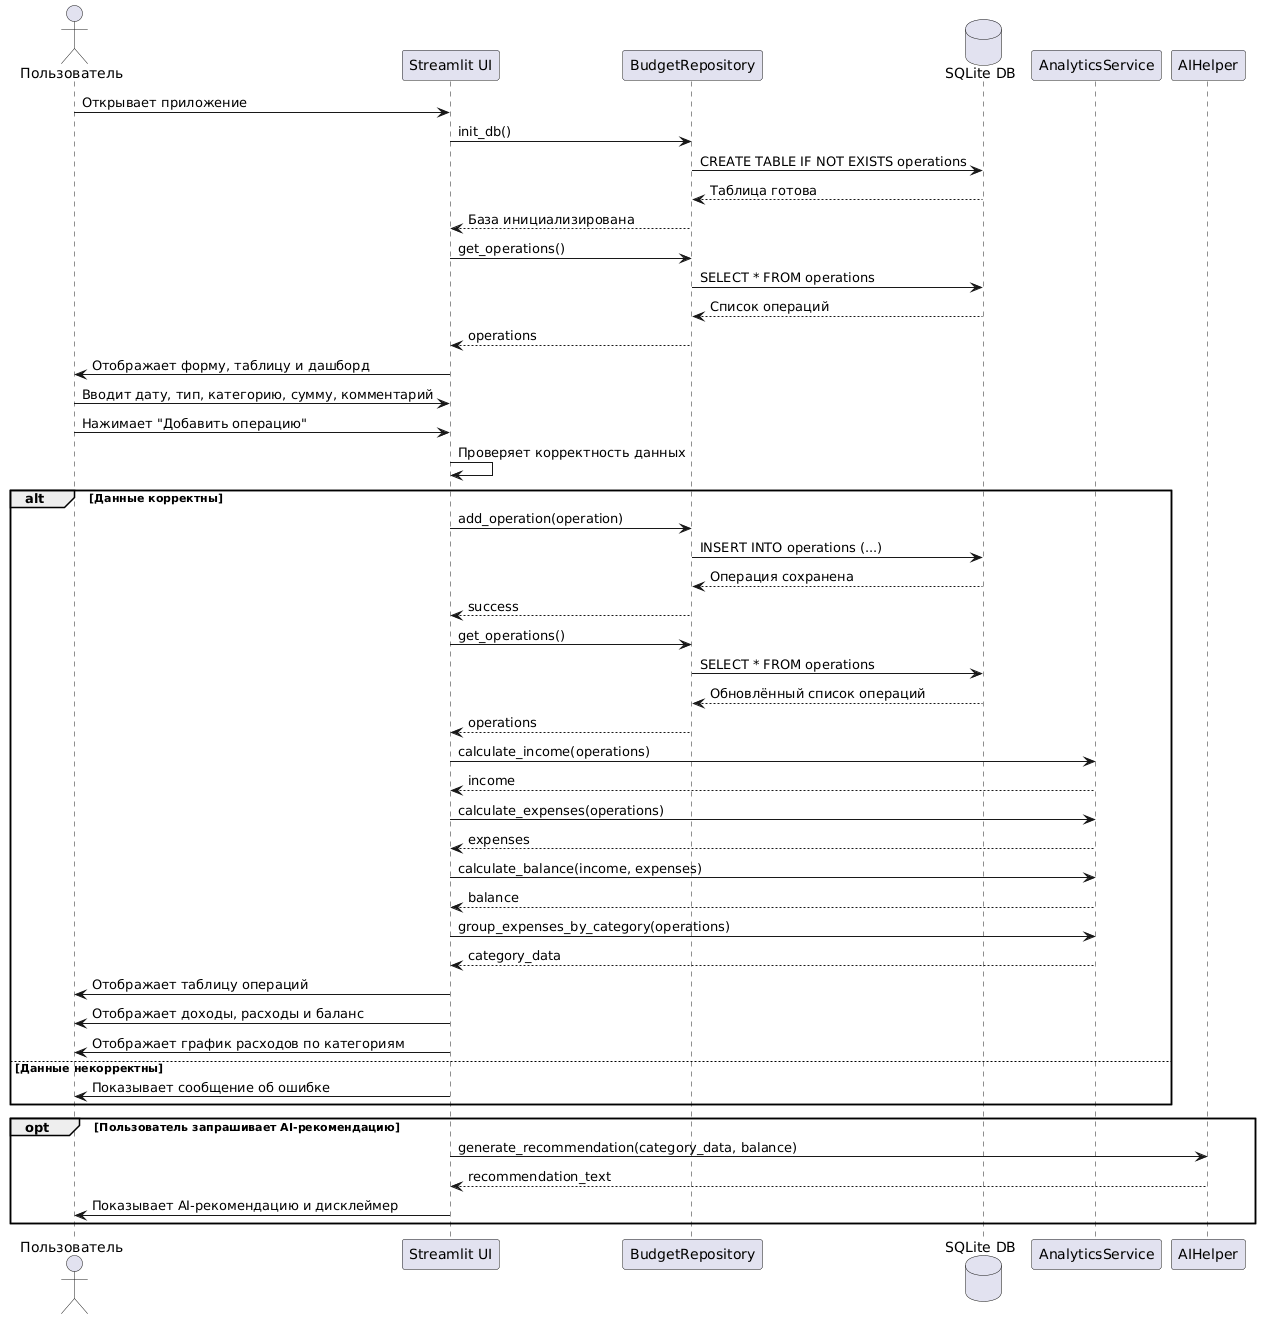

The diagram above was rendered by PlantUML. Its source (embedded in the PNG):
@startuml
actor "Пользователь" as User
participant "Streamlit UI" as UI
participant "BudgetRepository" as Repo
database "SQLite DB" as DB
participant "AnalyticsService" as Analytics
participant "AIHelper" as AI

User -> UI: Открывает приложение
UI -> Repo: init_db()
Repo -> DB: CREATE TABLE IF NOT EXISTS operations
DB --> Repo: Таблица готова
Repo --> UI: База инициализирована

UI -> Repo: get_operations()
Repo -> DB: SELECT * FROM operations
DB --> Repo: Список операций
Repo --> UI: operations

UI -> User: Отображает форму, таблицу и дашборд

User -> UI: Вводит дату, тип, категорию, сумму, комментарий
User -> UI: Нажимает "Добавить операцию"

UI -> UI: Проверяет корректность данных

alt Данные корректны
    UI -> Repo: add_operation(operation)
    Repo -> DB: INSERT INTO operations (...)
    DB --> Repo: Операция сохранена
    Repo --> UI: success

    UI -> Repo: get_operations()
    Repo -> DB: SELECT * FROM operations
    DB --> Repo: Обновлённый список операций
    Repo --> UI: operations

    UI -> Analytics: calculate_income(operations)
    Analytics --> UI: income

    UI -> Analytics: calculate_expenses(operations)
    Analytics --> UI: expenses

    UI -> Analytics: calculate_balance(income, expenses)
    Analytics --> UI: balance

    UI -> Analytics: group_expenses_by_category(operations)
    Analytics --> UI: category_data

    UI -> User: Отображает таблицу операций
    UI -> User: Отображает доходы, расходы и баланс
    UI -> User: Отображает график расходов по категориям
else Данные некорректны
    UI -> User: Показывает сообщение об ошибке
end

opt Пользователь запрашивает AI-рекомендацию
    UI -> AI: generate_recommendation(category_data, balance)
    AI --> UI: recommendation_text
    UI -> User: Показывает AI-рекомендацию и дисклеймер
end
@enduml